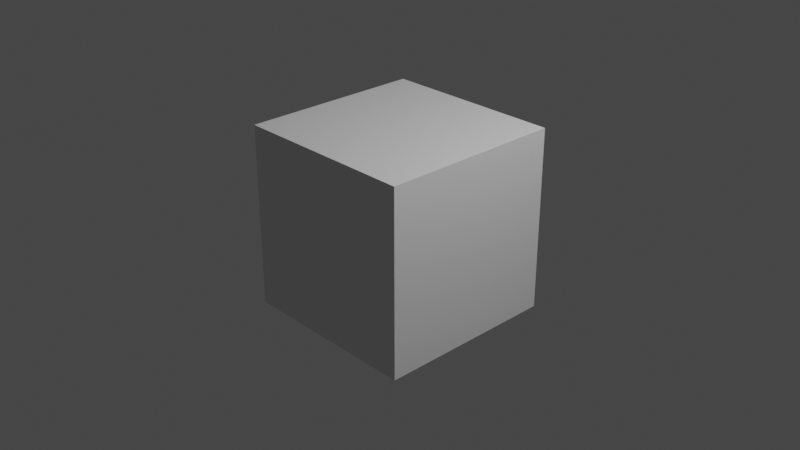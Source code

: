 # Source: Gun.blend  (saved by Blender 3.4.6; exported with 4.5.12 LTS)
import bpy
from mathutils import Matrix  # noqa: F401  (used for matrix-valued properties, if any)

bpy.ops.wm.read_factory_settings(use_empty=True)
scene = bpy.context.scene
scene.name = 'Scene'

# ---- collections
col_collection = bpy.data.collections.new('Collection'); scene.collection.children.link(col_collection)

# ---- materials (node trees are filled in below, after node groups)
mat_material = bpy.data.materials.new('Material')
mat_material.alpha_threshold = 0.0
mat_material.use_transparent_shadow = False
mat_material.roughness = 0.5
mat_material.line_color = (0.0, 0.0, 0.0, 1.0)

# ---- material node trees
mat_material.use_nodes = True; mat_material.node_tree.nodes.clear()
_N = mat_material.node_tree.nodes; _L = mat_material.node_tree.links
n0 = _N.new('ShaderNodeOutputMaterial'); n0.name = 'Material Output'; n0.location = (300, 300)
n1 = _N.new('ShaderNodeBsdfPrincipled'); n1.name = 'Principled BSDF'; n1.location = (10, 300)
n1.distribution = 'GGX'
n1.subsurface_method = 'RANDOM_WALK_SKIN'
n1.inputs[3].default_value = 1.45
n1.inputs[27].default_value = (0.0, 0.0, 0.0, 1.0)
n1.inputs[28].default_value = 1.0
_L.new(n1.outputs[0], n0.inputs[0])
n0.is_active_output = True

# ---- world
world_world = bpy.data.worlds.new('World'); scene.world = world_world
world_world.use_nodes = True; world_world.node_tree.nodes.clear()
_N = world_world.node_tree.nodes; _L = world_world.node_tree.links
n0 = _N.new('ShaderNodeOutputWorld'); n0.name = 'World Output'; n0.location = (300, 300)
n1 = _N.new('ShaderNodeBackground'); n1.name = 'Background'; n1.location = (10, 300)
n1.inputs[0].default_value = (0.05088, 0.05088, 0.05088, 1.0)
_L.new(n1.outputs[0], n0.inputs[0])
n0.is_active_output = True
world_world.color = (0.05088, 0.05088, 0.05088)
world_world.use_sun_shadow = False
world_world.sun_shadow_jitter_overblur = 0.0

# ---- cameras
cam_camera = bpy.data.cameras.new('Camera')
cam_camera.clip_end = 100.0
cam_camera.ortho_scale = 7.314

# ---- lights
light_light = bpy.data.lights.new('Light', 'POINT')
light_light.transmission_factor = 0.0
light_light.energy = 1000.0
light_light.shadow_soft_size = 0.1
light_light.shadow_maximum_resolution = 0.006
light_light.use_absolute_resolution = True

# ---- meshes
me_cube = bpy.data.meshes.new('Cube')
me_cube.from_pydata([(1.0, 1.0, 1.0), (1.0, 1.0, -1.0), (1.0, -1.0, 1.0), (1.0, -1.0, -1.0), (-1.0, 1.0, 1.0), (-1.0, 1.0, -1.0), (-1.0, -1.0, 1.0), (-1.0, -1.0, -1.0)], [], [(0, 4, 6, 2), (3, 2, 6, 7), (7, 6, 4, 5), (5, 1, 3, 7), (1, 0, 2, 3), (5, 4, 0, 1)])
_uv = me_cube.uv_layers.new(name='UVMap')
_uv.uv.foreach_set('vector', [0.625, 0.5, 0.875, 0.5, 0.875, 0.75, 0.625, 0.75, 0.375, 0.75, 0.625, 0.75, 0.625, 1.0, 0.375, 1.0, 0.375, 0.0, 0.625, 0.0, 0.625, 0.25, 0.375, 0.25, 0.125, 0.5, 0.375, 0.5, 0.375, 0.75, 0.125, 0.75, 0.375, 0.5, 0.625, 0.5, 0.625, 0.75, 0.375, 0.75, 0.375, 0.25, 0.625, 0.25, 0.625, 0.5, 0.375, 0.5])
me_cube.materials.append(mat_material)
me_cube.use_mirror_vertex_groups = False
me_cube.update()

# ---- objects
ob_cube = bpy.data.objects.new('Cube', me_cube)
ob_light = bpy.data.objects.new('Light', light_light)
ob_camera = bpy.data.objects.new('Camera', cam_camera)

# ---- transforms, parenting, visibility, modifiers, constraints
ob_cube.location = (0.0, 0.0, 0.0)
ob_cube.lock_rotations_4d = False
ob_cube.empty_display_type = 'ARROWS'
ob_cube.lineart.crease_threshold = 0.0
ob_light.location = (4.076, 1.005, 5.904)
ob_light.rotation_euler = (0.6503, 0.05522, 1.866)
ob_light.lock_rotations_4d = False
ob_light.empty_display_type = 'ARROWS'
ob_light.color = (0.0, 0.0, 0.0, 0.0)
ob_light.lineart.crease_threshold = 0.0
ob_camera.location = (7.359, -6.926, 4.958)
ob_camera.rotation_euler = (1.109, 0.0, 0.8149)
ob_camera.lock_rotations_4d = False
ob_camera.empty_display_type = 'ARROWS'
ob_camera.color = (0.0, 0.0, 0.0, 0.0)
ob_camera.display_type = 'WIRE'
ob_camera.lineart.crease_threshold = 0.0

# ---- collection membership
col_collection.objects.link(ob_cube)
col_collection.objects.link(ob_light)
col_collection.objects.link(ob_camera)

# ---- scene / render settings (as saved in the file)
scene.camera = ob_camera
scene.frame_start = 1; scene.frame_end = 250; scene.frame_set(1)
scene.render.engine = 'BLENDER_EEVEE_NEXT'
scene.cycles.sampling_pattern = 'TABULATED_SOBOL'
scene.cycles.use_light_tree = False
scene.view_settings.view_transform = 'Filmic'
bpy.context.view_layer.update()
